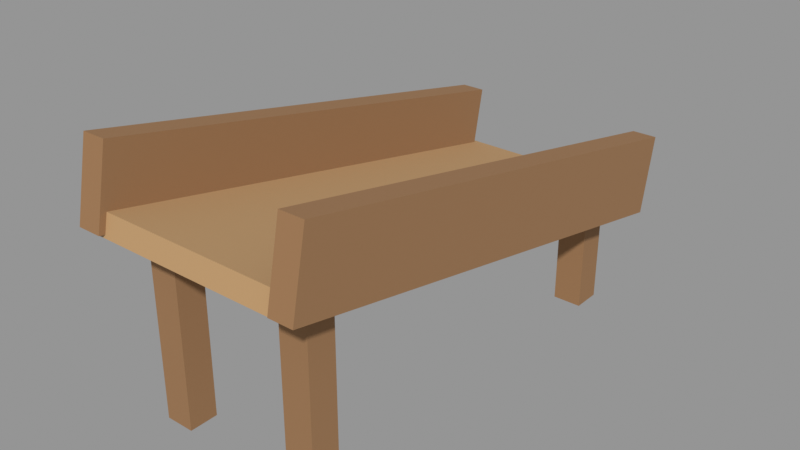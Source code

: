 # Source: vf_gravity_trough.blend  (saved by Blender 5.1.30; exported with 4.5.12 LTS)
import bpy
from mathutils import Matrix  # noqa: F401  (used for matrix-valued properties, if any)

bpy.ops.wm.read_factory_settings(use_empty=True)
scene = bpy.context.scene
scene.name = 'Scene'

# ---- materials (node trees are filled in below, after node groups)
mat_oak = bpy.data.materials.new('Oak')
mat_oak.use_backface_culling = True
mat_oak.diffuse_color = (0.32, 0.17, 0.075, 1.0)
mat_oaklight = bpy.data.materials.new('OakLight')
mat_oaklight.use_backface_culling = True
mat_oaklight.diffuse_color = (0.49, 0.3, 0.14, 1.0)

# ---- material node trees
mat_oak.use_nodes = True; mat_oak.node_tree.nodes.clear()
_N = mat_oak.node_tree.nodes; _L = mat_oak.node_tree.links
n0 = _N.new('ShaderNodeBsdfPrincipled'); n0.name = 'Principled BSDF'; n0.location = (10, 300)
n0.inputs[0].default_value = (0.32, 0.17, 0.075, 1.0)
n0.inputs[2].default_value = 0.9
n1 = _N.new('ShaderNodeOutputMaterial'); n1.name = 'Material Output'; n1.location = (300, 300)
_L.new(n0.outputs[0], n1.inputs[0])
n1.is_active_output = True
mat_oaklight.use_nodes = True; mat_oaklight.node_tree.nodes.clear()
_N = mat_oaklight.node_tree.nodes; _L = mat_oaklight.node_tree.links
n0 = _N.new('ShaderNodeBsdfPrincipled'); n0.name = 'Principled BSDF'; n0.location = (10, 300)
n0.inputs[0].default_value = (0.49, 0.3, 0.14, 1.0)
n0.inputs[2].default_value = 0.85
n1 = _N.new('ShaderNodeOutputMaterial'); n1.name = 'Material Output'; n1.location = (300, 300)
_L.new(n0.outputs[0], n1.inputs[0])
n1.is_active_output = True

# ---- meshes
me_static = bpy.data.meshes.new('Static')
me_static.from_pydata([(-0.48, 0.9679, 0.3905), (-0.38, 1.031, 0.7042), (-0.38, 0.9679, 0.3905), (-0.48, 0.9679, 0.3905), (-0.48, 1.031, 0.7042), (-0.38, 1.031, 0.7042), (-0.48, -1.031, 0.7958), (-0.38, -1.031, 0.7958), (-0.38, -0.9679, 1.109), (-0.48, -1.031, 0.7958), (-0.38, -0.9679, 1.109), (-0.48, -0.9679, 1.109), (-0.48, 0.9679, 0.3905), (-0.38, 0.9679, 0.3905), (-0.38, -1.031, 0.7958), (-0.48, 0.9679, 0.3905), (-0.38, -1.031, 0.7958), (-0.48, -1.031, 0.7958), (-0.48, 1.031, 0.7042), (-0.48, -0.9679, 1.109), (-0.38, -0.9679, 1.109), (-0.48, 1.031, 0.7042), (-0.38, -0.9679, 1.109), (-0.38, 1.031, 0.7042), (-0.48, 0.9679, 0.3905), (-0.48, -1.031, 0.7958), (-0.48, -0.9679, 1.109), (-0.48, 0.9679, 0.3905), (-0.48, -0.9679, 1.109), (-0.48, 1.031, 0.7042), (-0.38, 0.9679, 0.3905), (-0.38, 1.031, 0.7042), (-0.38, -0.9679, 1.109), (-0.38, 0.9679, 0.3905), (-0.38, -0.9679, 1.109), (-0.38, -1.031, 0.7958), (0.38, 0.9679, 0.3905), (0.48, 1.031, 0.7042), (0.48, 0.9679, 0.3905), (0.38, 0.9679, 0.3905), (0.38, 1.031, 0.7042), (0.48, 1.031, 0.7042), (0.38, -1.031, 0.7958), (0.48, -1.031, 0.7958), (0.48, -0.9679, 1.109), (0.38, -1.031, 0.7958), (0.48, -0.9679, 1.109), (0.38, -0.9679, 1.109), (0.38, 0.9679, 0.3905), (0.48, 0.9679, 0.3905), (0.48, -1.031, 0.7958), (0.38, 0.9679, 0.3905), (0.48, -1.031, 0.7958), (0.38, -1.031, 0.7958), (0.38, 1.031, 0.7042), (0.38, -0.9679, 1.109), (0.48, -0.9679, 1.109), (0.38, 1.031, 0.7042), (0.48, -0.9679, 1.109), (0.48, 1.031, 0.7042), (0.38, 0.9679, 0.3905), (0.38, -1.031, 0.7958), (0.38, -0.9679, 1.109), (0.38, 0.9679, 0.3905), (0.38, -0.9679, 1.109), (0.38, 1.031, 0.7042), (0.48, 0.9679, 0.3905), (0.48, 1.031, 0.7042), (0.48, -0.9679, 1.109), (0.48, 0.9679, 0.3905), (0.48, -0.9679, 1.109), (0.48, -1.031, 0.7958), (-0.36, 0.86, 0.0), (-0.24, 0.86, 0.45), (-0.24, 0.86, 0.0), (-0.36, 0.86, 0.0), (-0.36, 0.86, 0.45), (-0.24, 0.86, 0.45), (-0.36, 0.74, 0.0), (-0.24, 0.74, 0.0), (-0.24, 0.74, 0.45), (-0.36, 0.74, 0.0), (-0.24, 0.74, 0.45), (-0.36, 0.74, 0.45), (-0.36, 0.86, 0.0), (-0.24, 0.86, 0.0), (-0.24, 0.74, 0.0), (-0.36, 0.86, 0.0), (-0.24, 0.74, 0.0), (-0.36, 0.74, 0.0), (-0.36, 0.86, 0.45), (-0.36, 0.74, 0.45), (-0.24, 0.74, 0.45), (-0.36, 0.86, 0.45), (-0.24, 0.74, 0.45), (-0.24, 0.86, 0.45), (-0.36, 0.86, 0.0), (-0.36, 0.74, 0.0), (-0.36, 0.74, 0.45), (-0.36, 0.86, 0.0), (-0.36, 0.74, 0.45), (-0.36, 0.86, 0.45), (-0.24, 0.86, 0.0), (-0.24, 0.86, 0.45), (-0.24, 0.74, 0.45), (-0.24, 0.86, 0.0), (-0.24, 0.74, 0.45), (-0.24, 0.74, 0.0), (0.24, 0.86, 0.0), (0.36, 0.86, 0.45), (0.36, 0.86, 0.0), (0.24, 0.86, 0.0), (0.24, 0.86, 0.45), (0.36, 0.86, 0.45), (0.24, 0.74, 0.0), (0.36, 0.74, 0.0), (0.36, 0.74, 0.45), (0.24, 0.74, 0.0), (0.36, 0.74, 0.45), (0.24, 0.74, 0.45), (0.24, 0.86, 0.0), (0.36, 0.86, 0.0), (0.36, 0.74, 0.0), (0.24, 0.86, 0.0), (0.36, 0.74, 0.0), (0.24, 0.74, 0.0), (0.24, 0.86, 0.45), (0.24, 0.74, 0.45), (0.36, 0.74, 0.45), (0.24, 0.86, 0.45), (0.36, 0.74, 0.45), (0.36, 0.86, 0.45), (0.24, 0.86, 0.0), (0.24, 0.74, 0.0), (0.24, 0.74, 0.45), (0.24, 0.86, 0.0), (0.24, 0.74, 0.45), (0.24, 0.86, 0.45), (0.36, 0.86, 0.0), (0.36, 0.86, 0.45), (0.36, 0.74, 0.45), (0.36, 0.86, 0.0), (0.36, 0.74, 0.45), (0.36, 0.74, 0.0), (-0.36, -0.74, 0.0), (-0.24, -0.74, 0.78), (-0.24, -0.74, 0.0), (-0.36, -0.74, 0.0), (-0.36, -0.74, 0.78), (-0.24, -0.74, 0.78), (-0.36, -0.86, 0.0), (-0.24, -0.86, 0.0), (-0.24, -0.86, 0.78), (-0.36, -0.86, 0.0), (-0.24, -0.86, 0.78), (-0.36, -0.86, 0.78), (-0.36, -0.74, 0.0), (-0.24, -0.74, 0.0), (-0.24, -0.86, 0.0), (-0.36, -0.74, 0.0), (-0.24, -0.86, 0.0), (-0.36, -0.86, 0.0), (-0.36, -0.74, 0.78), (-0.36, -0.86, 0.78), (-0.24, -0.86, 0.78), (-0.36, -0.74, 0.78), (-0.24, -0.86, 0.78), (-0.24, -0.74, 0.78), (-0.36, -0.74, 0.0), (-0.36, -0.86, 0.0), (-0.36, -0.86, 0.78), (-0.36, -0.74, 0.0), (-0.36, -0.86, 0.78), (-0.36, -0.74, 0.78), (-0.24, -0.74, 0.0), (-0.24, -0.74, 0.78), (-0.24, -0.86, 0.78), (-0.24, -0.74, 0.0), (-0.24, -0.86, 0.78), (-0.24, -0.86, 0.0), (0.24, -0.74, 0.0), (0.36, -0.74, 0.78), (0.36, -0.74, 0.0), (0.24, -0.74, 0.0), (0.24, -0.74, 0.78), (0.36, -0.74, 0.78), (0.24, -0.86, 0.0), (0.36, -0.86, 0.0), (0.36, -0.86, 0.78), (0.24, -0.86, 0.0), (0.36, -0.86, 0.78), (0.24, -0.86, 0.78), (0.24, -0.74, 0.0), (0.36, -0.74, 0.0), (0.36, -0.86, 0.0), (0.24, -0.74, 0.0), (0.36, -0.86, 0.0), (0.24, -0.86, 0.0), (0.24, -0.74, 0.78), (0.24, -0.86, 0.78), (0.36, -0.86, 0.78), (0.24, -0.74, 0.78), (0.36, -0.86, 0.78), (0.36, -0.74, 0.78), (0.24, -0.74, 0.0), (0.24, -0.86, 0.0), (0.24, -0.86, 0.78), (0.24, -0.74, 0.0), (0.24, -0.86, 0.78), (0.24, -0.74, 0.78), (0.36, -0.74, 0.0), (0.36, -0.74, 0.78), (0.36, -0.86, 0.78), (0.36, -0.74, 0.0), (0.36, -0.86, 0.78), (0.36, -0.86, 0.0), (-0.42, 0.9907, 0.3733), (0.42, 1.009, 0.4615), (0.42, 0.9907, 0.3733), (-0.42, 0.9907, 0.3733), (-0.42, 1.009, 0.4615), (0.42, 1.009, 0.4615), (-0.42, -1.009, 0.7785), (0.42, -1.009, 0.7785), (0.42, -0.9907, 0.8667), (-0.42, -1.009, 0.7785), (0.42, -0.9907, 0.8667), (-0.42, -0.9907, 0.8667), (-0.42, 0.9907, 0.3733), (0.42, 0.9907, 0.3733), (0.42, -1.009, 0.7785), (-0.42, 0.9907, 0.3733), (0.42, -1.009, 0.7785), (-0.42, -1.009, 0.7785), (-0.42, 1.009, 0.4615), (-0.42, -0.9907, 0.8667), (0.42, -0.9907, 0.8667), (-0.42, 1.009, 0.4615), (0.42, -0.9907, 0.8667), (0.42, 1.009, 0.4615), (-0.42, 0.9907, 0.3733), (-0.42, -1.009, 0.7785), (-0.42, -0.9907, 0.8667), (-0.42, 0.9907, 0.3733), (-0.42, -0.9907, 0.8667), (-0.42, 1.009, 0.4615), (0.42, 0.9907, 0.3733), (0.42, 1.009, 0.4615), (0.42, -0.9907, 0.8667), (0.42, 0.9907, 0.3733), (0.42, -0.9907, 0.8667), (0.42, -1.009, 0.7785)], [], [(0, 1, 2), (3, 4, 5), (6, 7, 8), (9, 10, 11), (12, 13, 14), (15, 16, 17), (18, 19, 20), (21, 22, 23), (24, 25, 26), (27, 28, 29), (30, 31, 32), (33, 34, 35), (36, 37, 38), (39, 40, 41), (42, 43, 44), (45, 46, 47), (48, 49, 50), (51, 52, 53), (54, 55, 56), (57, 58, 59), (60, 61, 62), (63, 64, 65), (66, 67, 68), (69, 70, 71), (72, 73, 74), (75, 76, 77), (78, 79, 80), (81, 82, 83), (84, 85, 86), (87, 88, 89), (90, 91, 92), (93, 94, 95), (96, 97, 98), (99, 100, 101), (102, 103, 104), (105, 106, 107), (108, 109, 110), (111, 112, 113), (114, 115, 116), (117, 118, 119), (120, 121, 122), (123, 124, 125), (126, 127, 128), (129, 130, 131), (132, 133, 134), (135, 136, 137), (138, 139, 140), (141, 142, 143), (144, 145, 146), (147, 148, 149), (150, 151, 152), (153, 154, 155), (156, 157, 158), (159, 160, 161), (162, 163, 164), (165, 166, 167), (168, 169, 170), (171, 172, 173), (174, 175, 176), (177, 178, 179), (180, 181, 182), (183, 184, 185), (186, 187, 188), (189, 190, 191), (192, 193, 194), (195, 196, 197), (198, 199, 200), (201, 202, 203), (204, 205, 206), (207, 208, 209), (210, 211, 212), (213, 214, 215), (216, 217, 218), (219, 220, 221), (222, 223, 224), (225, 226, 227), (228, 229, 230), (231, 232, 233), (234, 235, 236), (237, 238, 239), (240, 241, 242), (243, 244, 245), (246, 247, 248), (249, 250, 251)])
me_static.polygons.foreach_set('use_smooth', [0, 0, 0, 0, 0, 0, 0, 0, 0, 0, 0, 0, 0, 0, 0, 0, 0, 0, 0, 0, 0, 0, 0, 0, 0, 0, 0, 0, 0, 0, 0, 0, 0, 0, 0, 0, 0, 0, 0, 0, 0, 0, 0, 0, 0, 0, 0, 0, 0, 0, 0, 0, 0, 0, 0, 0, 0, 0, 0, 0, 0, 0, 0, 0, 0, 0, 0, 0, 0, 0, 0, 0, 0, 0, 0, 0, 1, 0, 1, 0, 0, 0, 0, 0])
me_static.polygons.foreach_set('material_index', [0, 0, 0, 0, 0, 0, 0, 0, 0, 0, 0, 0, 0, 0, 0, 0, 0, 0, 0, 0, 0, 0, 0, 0, 0, 0, 0, 0, 0, 0, 0, 0, 0, 0, 0, 0, 0, 0, 0, 0, 0, 0, 0, 0, 0, 0, 0, 0, 0, 0, 0, 0, 0, 0, 0, 0, 0, 0, 0, 0, 0, 0, 0, 0, 0, 0, 0, 0, 0, 0, 0, 0, 1, 1, 1, 1, 1, 1, 1, 1, 1, 1, 1, 1])
_uv = me_static.uv_layers.new(name='UVMap')
_uv.uv.foreach_set('vector', [0.7207, 0.8395, 0.7207, 0.7802, 0.7376, 0.8342, 0.7376, 0.9203, 0.7207, 0.8663, 0.7376, 0.8609, 0.9849, 0.2732, 0.9679, 0.2678, 0.9849, 0.2138, 0.0107, 0.9693, 0.0107, 0.91, 0.02769, 0.9153, 0.1461, 0.7842, 0.1283, 0.7833, 0.1461, 0.4228, 0.7617, 0.3721, 0.7617, 0.0107, 0.7795, 0.01158, 0.7795, 0.7549, 0.7617, 0.3944, 0.7795, 0.3935, 0.04989, 0.7842, 0.04989, 0.4228, 0.06768, 0.7833, 0.4055, 0.7564, 0.4055, 0.3931, 0.4625, 0.3931, 0.2487, 0.7564, 0.3057, 0.3931, 0.3057, 0.7564, 0.7403, 0.374, 0.6833, 0.374, 0.6833, 0.0107, 0.5409, 0.7564, 0.4839, 0.3931, 0.5409, 0.3931, 0.9252, 0.372, 0.943, 0.3153, 0.943, 0.372, 0.9644, 0.372, 0.9644, 0.3153, 0.9822, 0.3153, 0.9676, 0.7566, 0.9506, 0.7513, 0.9676, 0.6973, 0.04909, 0.9693, 0.04909, 0.91, 0.06608, 0.9153, 0.8187, 0.3721, 0.8009, 0.3712, 0.8187, 0.0107, 0.0107, 0.7842, 0.0107, 0.4228, 0.02849, 0.4237, 0.1069, 0.7842, 0.08908, 0.4237, 0.1069, 0.4228, 0.6407, 0.7544, 0.6407, 0.3931, 0.6585, 0.7536, 0.5623, 0.7564, 0.5623, 0.3931, 0.6193, 0.3931, 0.3271, 0.7564, 0.3841, 0.3931, 0.3841, 0.7564, 0.2273, 0.7564, 0.1703, 0.7564, 0.1703, 0.3931, 0.7403, 0.7588, 0.6833, 0.3954, 0.7403, 0.3954, 0.9609, 0.9597, 0.9823, 0.8798, 0.9823, 0.9597, 0.09481, 0.987, 0.09481, 0.9072, 0.1162, 0.9072, 0.9719, 0.4733, 0.9506, 0.4733, 0.9506, 0.3935, 0.9719, 0.6759, 0.9506, 0.596, 0.9719, 0.596, 0.6202, 0.959, 0.6202, 0.9376, 0.6415, 0.9376, 0.1916, 0.9381, 0.1703, 0.9595, 0.1703, 0.9381, 0.2628, 0.9595, 0.2415, 0.9595, 0.2415, 0.9381, 0.541, 0.9678, 0.541, 0.9376, 0.5561, 0.9526, 0.03135, 0.8886, 0.0107, 0.8831, 0.03135, 0.8056, 0.1162, 0.8858, 0.09481, 0.8056, 0.1162, 0.8056, 0.9182, 0.8587, 0.9182, 0.7786, 0.9395, 0.7786, 0.9252, 0.09085, 0.9465, 0.0107, 0.9465, 0.09085, 0.9679, 0.09055, 0.9893, 0.0107, 0.9893, 0.09055, 0.9679, 0.1921, 0.9679, 0.1122, 0.9893, 0.1122, 0.9719, 0.5746, 0.9506, 0.5746, 0.9506, 0.4947, 0.9823, 0.8584, 0.9609, 0.7786, 0.9823, 0.7786, 0.8552, 0.3648, 0.8401, 0.3496, 0.8552, 0.3346, 0.8766, 0.3648, 0.8766, 0.3346, 0.8917, 0.3498, 0.3055, 0.9595, 0.2842, 0.9595, 0.2842, 0.9381, 0.3271, 0.9381, 0.3484, 0.9595, 0.3271, 0.9595, 0.0734, 0.8886, 0.05275, 0.8831, 0.0734, 0.8056, 0.9465, 0.1924, 0.9252, 0.1122, 0.9465, 0.1122, 0.9252, 0.2939, 0.9252, 0.2138, 0.9465, 0.2138, 0.9182, 0.9603, 0.9395, 0.8801, 0.9395, 0.9603, 0.541, 0.9162, 0.5623, 0.7778, 0.5623, 0.9162, 0.5837, 0.9162, 0.5837, 0.7778, 0.6051, 0.7778, 0.4768, 0.9162, 0.4554, 0.9162, 0.4554, 0.7778, 0.8826, 0.1508, 0.8826, 0.0107, 0.9038, 0.01396, 0.4705, 0.9678, 0.4554, 0.9526, 0.4705, 0.9376, 0.4919, 0.9678, 0.4919, 0.9376, 0.507, 0.9527, 0.5988, 0.9678, 0.5837, 0.9527, 0.5988, 0.9376, 0.3699, 0.9381, 0.3912, 0.9595, 0.3699, 0.9595, 0.8612, 0.1513, 0.8401, 0.148, 0.8612, 0.0107, 0.1917, 0.9167, 0.1703, 0.7778, 0.1917, 0.7778, 0.3271, 0.9167, 0.3271, 0.7778, 0.3485, 0.7778, 0.2843, 0.9167, 0.3057, 0.7778, 0.3057, 0.9167, 0.6265, 0.9162, 0.6479, 0.7778, 0.6479, 0.9162, 0.8009, 0.917, 0.8009, 0.7786, 0.8223, 0.7786, 0.9038, 0.3122, 0.8826, 0.3089, 0.9038, 0.1722, 0.5196, 0.9162, 0.4982, 0.7778, 0.5196, 0.7778, 0.4126, 0.9595, 0.4126, 0.9381, 0.4339, 0.9381, 0.8222, 0.9384, 0.8009, 0.9598, 0.8009, 0.9384, 0.7776, 0.9695, 0.7563, 0.9695, 0.7563, 0.9481, 0.8437, 0.9504, 0.865, 0.9718, 0.8437, 0.9718, 0.8612, 0.3132, 0.8401, 0.31, 0.8612, 0.1727, 0.2629, 0.9167, 0.2415, 0.7778, 0.2629, 0.7778, 0.3699, 0.9167, 0.3699, 0.7778, 0.3912, 0.7778, 0.4126, 0.9167, 0.434, 0.7778, 0.434, 0.9167, 0.6833, 0.7802, 0.6993, 0.9298, 0.6833, 0.9298, 0.7776, 0.9267, 0.7617, 0.9251, 0.7776, 0.7763, 0.8595, 0.929, 0.8437, 0.7803, 0.8595, 0.7786, 0.8809, 0.929, 0.8809, 0.7786, 0.8968, 0.9273, 0.1489, 0.4014, 0.0107, 0.3441, 0.1489, 0.0107, 0.3199, 0.3717, 0.1703, 0.0107, 0.3199, 0.0107, 0.3413, 0.3717, 0.3413, 0.0107, 0.4909, 0.0107, 0.5123, 0.3717, 0.6619, 0.0107, 0.6619, 0.3717, 0.8169, 0.7572, 0.8009, 0.3942, 0.8169, 0.3935, 0.8383, 0.7572, 0.8383, 0.3935, 0.8543, 0.7565, 0.8918, 0.7572, 0.8757, 0.7565, 0.8918, 0.3935, 0.9132, 0.7572, 0.9132, 0.3935, 0.9292, 0.3942])
me_static.materials.append(mat_oak)
me_static.materials.append(mat_oaklight)
me_static.update()
me_static.normals_split_custom_set([tuple(v) for v in zip(*[iter([0.0, 0.9801, -0.1987, 0.0, 0.9801, -0.1987, 0.0, 0.9801, -0.1987, 0.0, 0.9801, -0.1987, 0.0, 0.9801, -0.1987, 0.0, 0.9801, -0.1987, 0.0, -0.9801, 0.1987, 0.0, -0.9801, 0.1987, 0.0, -0.9801, 0.1987, 0.0, -0.9801, 0.1987, 0.0, -0.9801, 0.1987, 0.0, -0.9801, 0.1987, 0.0, -0.1987, -0.9801, 0.0, -0.1987, -0.9801, 0.0, -0.1987, -0.9801, 0.0, -0.1987, -0.9801, 0.0, -0.1987, -0.9801, 0.0, -0.1987, -0.9801, 0.0, 0.1987, 0.9801, 0.0, 0.1987, 0.9801, 0.0, 0.1987, 0.9801, 0.0, 0.1987, 0.9801, 0.0, 0.1987, 0.9801, 0.0, 0.1987, 0.9801, -1.0, -4.565e-08, 0.0, -1.0, -4.565e-08, 0.0, -1.0, -4.565e-08, 0.0, -1.0, 4.565e-08, 0.0, -1.0, 4.565e-08, 0.0, -1.0, 4.565e-08, 0.0, 1.0, 4.565e-08, 0.0, 1.0, 4.565e-08, 0.0, 1.0, 4.565e-08, 0.0, 1.0, -2.283e-08, 0.0, 1.0, -2.283e-08, 0.0, 1.0, -2.283e-08, 0.0, 0.0, 0.9801, -0.1987, 0.0, 0.9801, -0.1987, 0.0, 0.9801, -0.1987, 0.0, 0.9801, -0.1987, 0.0, 0.9801, -0.1987, 0.0, 0.9801, -0.1987, 0.0, -0.9801, 0.1987, 0.0, -0.9801, 0.1987, 0.0, -0.9801, 0.1987, 0.0, -0.9801, 0.1987, 0.0, -0.9801, 0.1987, 0.0, -0.9801, 0.1987, 0.0, -0.1987, -0.9801, 0.0, -0.1987, -0.9801, 0.0, -0.1987, -0.9801, 0.0, -0.1987, -0.9801, 0.0, -0.1987, -0.9801, 0.0, -0.1987, -0.9801, 0.0, 0.1987, 0.9801, 0.0, 0.1987, 0.9801, 0.0, 0.1987, 0.9801, 0.0, 0.1987, 0.9801, 0.0, 0.1987, 0.9801, 0.0, 0.1987, 0.9801, -1.0, -2.283e-08, 0.0, -1.0, -2.283e-08, 0.0, -1.0, -2.283e-08, 0.0, -1.0, 4.565e-08, 0.0, -1.0, 4.565e-08, 0.0, -1.0, 4.565e-08, 0.0, 1.0, 4.565e-08, 0.0, 1.0, 4.565e-08, 0.0, 1.0, 4.565e-08, 0.0, 1.0, -4.565e-08, 0.0, 1.0, -4.565e-08, 0.0, 1.0, -4.565e-08, 0.0, 0.0, 1.0, 0.0, 0.0, 1.0, 0.0, 0.0, 1.0, 0.0, 0.0, 1.0, 0.0, 0.0, 1.0, 0.0, 0.0, 1.0, 0.0, 0.0, -1.0, 0.0, 0.0, -1.0, 0.0, 0.0, -1.0, 0.0, 0.0, -1.0, 0.0, 0.0, -1.0, 0.0, 0.0, -1.0, 0.0, 0.0, 0.0, -1.0, 0.0, 0.0, -1.0, 0.0, 0.0, -1.0, 0.0, 0.0, -1.0, 0.0, 0.0, -1.0, 0.0, 0.0, -1.0, 0.0, 0.0, 1.0, 0.0, 0.0, 1.0, 0.0, 0.0, 1.0, 0.0, 0.0, 1.0, 0.0, 0.0, 1.0, 0.0, 0.0, 1.0, -1.0, 0.0, 0.0, -1.0, 0.0, 0.0, -1.0, 0.0, 0.0, -1.0, 0.0, 0.0, -1.0, 0.0, 0.0, -1.0, 0.0, 0.0, 1.0, 0.0, 0.0, 1.0, 0.0, 0.0, 1.0, 0.0, 0.0, 1.0, 0.0, 0.0, 1.0, 0.0, 0.0, 1.0, 0.0, 0.0, 0.0, 1.0, 0.0, 0.0, 1.0, 0.0, 0.0, 1.0, 0.0, 0.0, 1.0, 0.0, 0.0, 1.0, 0.0, 0.0, 1.0, 0.0, 0.0, -1.0, 0.0, 0.0, -1.0, 0.0, 0.0, -1.0, 0.0, 0.0, -1.0, 0.0, 0.0, -1.0, 0.0, 0.0, -1.0, 0.0, 0.0, 0.0, -1.0, 0.0, 0.0, -1.0, 0.0, 0.0, -1.0, 0.0, 0.0, -1.0, 0.0, 0.0, -1.0, 0.0, 0.0, -1.0, 0.0, 0.0, 1.0, 0.0, 0.0, 1.0, 0.0, 0.0, 1.0, 0.0, 0.0, 1.0, 0.0, 0.0, 1.0, 0.0, 0.0, 1.0, -1.0, 0.0, 0.0, -1.0, 0.0, 0.0, -1.0, 0.0, 0.0, -1.0, 0.0, 0.0, -1.0, 0.0, 0.0, -1.0, 0.0, 0.0, 1.0, 0.0, 0.0, 1.0, 0.0, 0.0, 1.0, 0.0, 0.0, 1.0, 0.0, 0.0, 1.0, 0.0, 0.0, 1.0, 0.0, 0.0, 0.0, 1.0, 0.0, 0.0, 1.0, 0.0, 0.0, 1.0, 0.0, 0.0, 1.0, 0.0, 0.0, 1.0, 0.0, 0.0, 1.0, 0.0, 0.0, -1.0, 0.0, 0.0, -1.0, 0.0, 0.0, -1.0, 0.0, 0.0, -1.0, 0.0, 0.0, -1.0, 0.0, 0.0, -1.0, 0.0, 0.0, 0.0, -1.0, 0.0, 0.0, -1.0, 0.0, 0.0, -1.0, 0.0, 0.0, -1.0, 0.0, 0.0, -1.0, 0.0, 0.0, -1.0, 0.0, 0.0, 1.0, 0.0, 0.0, 1.0, 0.0, 0.0, 1.0, 0.0, 0.0, 1.0, 0.0, 0.0, 1.0, 0.0, 0.0, 1.0, -1.0, 0.0, 0.0, -1.0, 0.0, 0.0, -1.0, 0.0, 0.0, -1.0, 0.0, 0.0, -1.0, 0.0, 0.0, -1.0, 0.0, 0.0, 1.0, 0.0, 0.0, 1.0, 0.0, 0.0, 1.0, 0.0, 0.0, 1.0, 0.0, 0.0, 1.0, 0.0, 0.0, 1.0, 0.0, 0.0, 0.0, 1.0, 0.0, 0.0, 1.0, 0.0, 0.0, 1.0, 0.0, 0.0, 1.0, 0.0, 0.0, 1.0, 0.0, 0.0, 1.0, 0.0, 0.0, -1.0, 0.0, 0.0, -1.0, 0.0, 0.0, -1.0, 0.0, 0.0, -1.0, 0.0, 0.0, -1.0, 0.0, 0.0, -1.0, 0.0, 0.0, 0.0, -1.0, 0.0, 0.0, -1.0, 0.0, 0.0, -1.0, 0.0, 0.0, -1.0, 0.0, 0.0, -1.0, 0.0, 0.0, -1.0, 0.0, 0.0, 1.0, 0.0, 0.0, 1.0, 0.0, 0.0, 1.0, 0.0, 0.0, 1.0, 0.0, 0.0, 1.0, 0.0, 0.0, 1.0, -1.0, 0.0, 0.0, -1.0, 0.0, 0.0, -1.0, 0.0, 0.0, -1.0, 0.0, 0.0, -1.0, 0.0, 0.0, -1.0, 0.0, 0.0, 1.0, 0.0, 0.0, 1.0, 0.0, 0.0, 1.0, 0.0, 0.0, 1.0, 0.0, 0.0, 1.0, 0.0, 0.0, 1.0, 0.0, 0.0, 0.0, 0.9801, -0.1987, 0.0, 0.9801, -0.1987, 0.0, 0.9801, -0.1987, 0.0, 0.9801, -0.1987, 0.0, 0.9801, -0.1987, 0.0, 0.9801, -0.1987, 0.0, -0.9801, 0.1987, 0.0, -0.9801, 0.1987, 0.0, -0.9801, 0.1987, 0.0, -0.9801, 0.1987, 0.0, -0.9801, 0.1987, 0.0, -0.9801, 0.1987, 0.0, -0.1987, -0.9801, 0.0, -0.1987, -0.9801, 0.0, -0.1987, -0.9801, 0.0, -0.1987, -0.9801, 0.0, -0.1987, -0.9801, 0.0, -0.1987, -0.9801, 0.0, 0.1987, 0.9801, 0.0, 0.1987, 0.9801, 0.0, 0.1987, 0.9801, 0.0, 0.1987, 0.9801, 0.0, 0.1987, 0.9801, 0.0, 0.1987, 0.9801, -1.0, -8.116e-08, 0.0, -1.0, -8.116e-08, 0.0, -1.0, -8.116e-08, 0.0, -1.0, 0.0, 0.0, -1.0, 0.0, 0.0, -1.0, 0.0, 0.0, 1.0, 0.0, 0.0, 1.0, 0.0, 0.0, 1.0, 0.0, 0.0, 1.0, -8.116e-08, 0.0, 1.0, -8.116e-08, 0.0, 1.0, -8.116e-08, 0.0])] * 3)])

# ---- objects
ob_vf_gravity_trough = bpy.data.objects.new('vf_gravity_trough', None)
ob_static = bpy.data.objects.new('Static', me_static)
ob_item_in = bpy.data.objects.new('Item_In', None)
ob_item_out = bpy.data.objects.new('Item_Out', None)

# ---- transforms, parenting, visibility, modifiers, constraints
ob_vf_gravity_trough.location = (0.0, 0.0, 0.0)
ob_vf_gravity_trough.rotation_mode = 'QUATERNION'
ob_vf_gravity_trough.rotation_quaternion = (1.0, 0.0, 0.0, 0.0)
ob_vf_gravity_trough.empty_display_size = 0.001
ob_static.parent = ob_vf_gravity_trough
ob_static.location = (0.0, 0.0, 0.0)
ob_static.rotation_mode = 'QUATERNION'
ob_static.rotation_quaternion = (1.0, 0.0, 0.0, 0.0)
ob_item_in.parent = ob_vf_gravity_trough
ob_item_in.location = (0.0, -1.0, 0.94)
ob_item_in.rotation_mode = 'QUATERNION'
ob_item_in.rotation_quaternion = (1.0, 0.0, 0.0, 0.0)
ob_item_in.empty_display_size = 0.549
ob_item_out.parent = ob_vf_gravity_trough
ob_item_out.location = (0.0, 1.0, 0.53)
ob_item_out.rotation_mode = 'QUATERNION'
ob_item_out.rotation_quaternion = (1.0, 0.0, 0.0, 0.0)
ob_item_out.empty_display_size = 0.4527

# ---- collection membership
scene.collection.objects.link(ob_vf_gravity_trough)
scene.collection.objects.link(ob_static)
scene.collection.objects.link(ob_item_in)
scene.collection.objects.link(ob_item_out)

# ---- scene / render settings (as saved in the file)
scene.frame_start = 1; scene.frame_end = 250; scene.frame_set(1)
scene.render.engine = 'BLENDER_EEVEE_NEXT'
scene.render.bake_bias = 0.0
scene.render.bake_samples = 0
scene.cycles.sampling_pattern = 'TABULATED_SOBOL'
scene.eevee.use_volume_custom_range = False
scene.view_settings.view_transform = 'Standard'
bpy.context.view_layer.update()

# ---- added for rendering (the .blend has no active camera and no usable light): camera, sun + grey world if the file has none
cam_auto = bpy.data.cameras.new('AutoCamera')
cam_auto.lens = 50.0
cam_auto.sensor_width = 36.0
cam_auto.clip_end = 1000.0
ob_auto_camera = bpy.data.objects.new('AutoCamera', cam_auto)
scene.collection.objects.link(ob_auto_camera)
ob_auto_camera.location = (2.34213, -2.81056, 2.42843)
ob_auto_camera.rotation_euler = (1.09748, -7.21219e-08, 0.694738)
scene.camera = ob_auto_camera
light_auto_sun = bpy.data.lights.new('AutoSun', 'SUN')
light_auto_sun.energy = 3.0
light_auto_sun.angle = 0.0523599
ob_auto_sun = bpy.data.objects.new('AutoSun', light_auto_sun)
scene.collection.objects.link(ob_auto_sun)
ob_auto_sun.rotation_euler = (0.872665, 0.174533, 0.523599)
if scene.world is None:
    world_auto = bpy.data.worlds.new('AutoWorld')
    world_auto.color = (0.3, 0.3, 0.3)
    scene.world = world_auto
bpy.context.view_layer.update()
